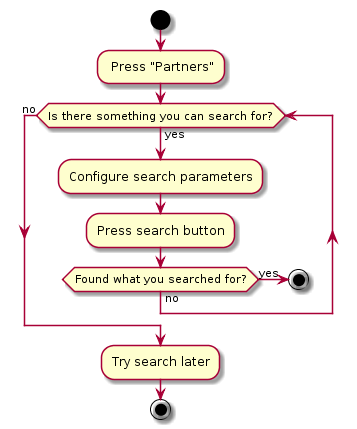

The diagram above was rendered by PlantUML. Its source (embedded in the PNG):
@startuml
start
: Press "Partners";
while (Is there something you can search for?) is (yes)
  :Configure search parameters;
  :Press search button;
  if (Found what you searched for?) then (yes)
  stop;
  else (no)
  endif

endwhile(no)
:Try search later;
stop
@enduml